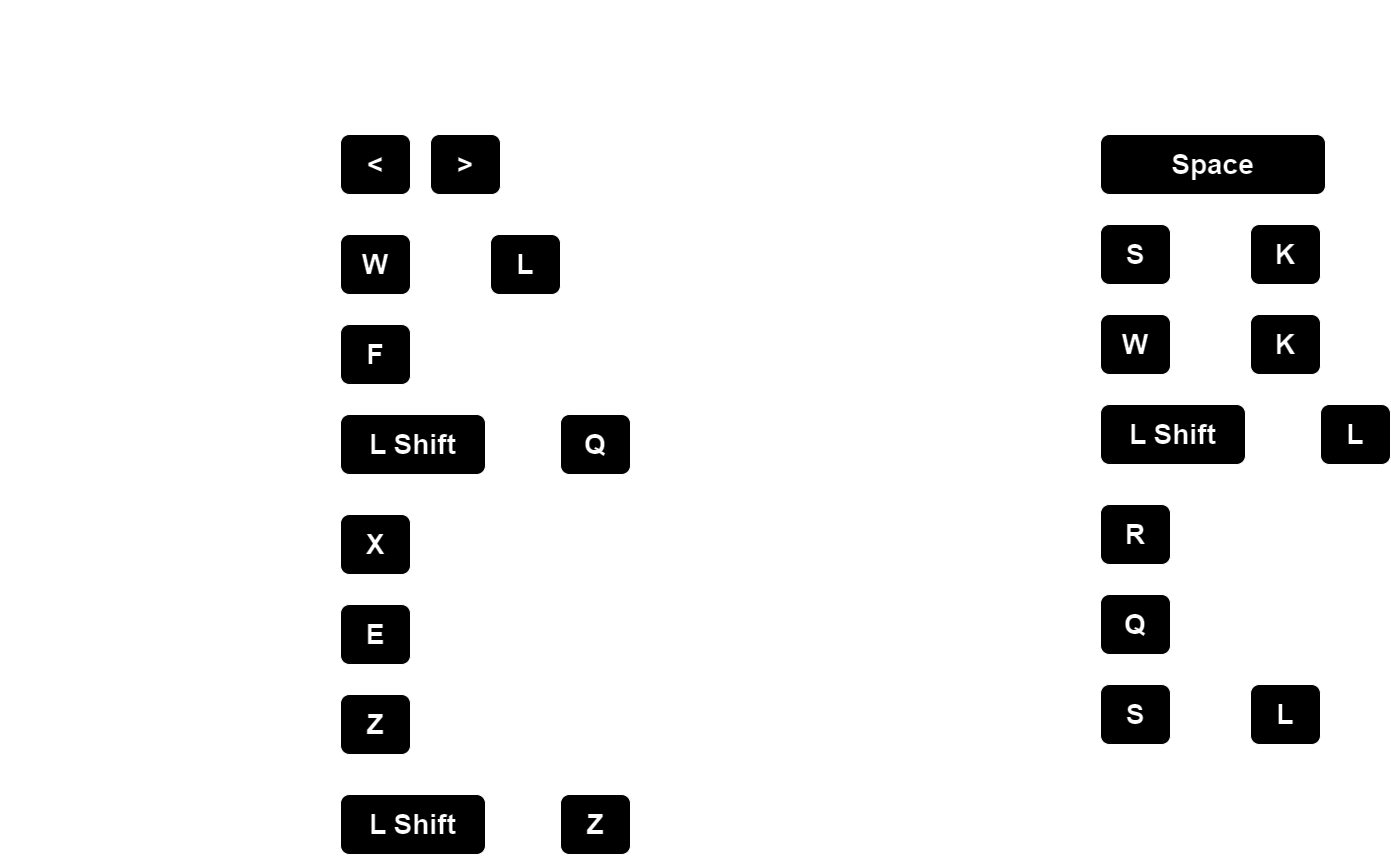

The diagram above was exported from draw.io. Its source (the exported page's mxGraphModel, read from the mxfile embedded in the PNG):
<mxGraphModel dx="2004" dy="1138" grid="1" gridSize="10" guides="1" tooltips="1" connect="1" arrows="1" fold="1" page="1" pageScale="1" pageWidth="1600" pageHeight="900" math="0" shadow="0">
  <root>
    <mxCell id="0" />
    <mxCell id="1" parent="0" />
    <mxCell id="ZmRzn8HZWCHrVyz0LzNv-1" value="&lt;h2&gt;&lt;font style=&quot;font-size: 36px;&quot;&gt;Upper Slash&lt;/font&gt;&lt;/h2&gt;" style="text;strokeColor=none;align=center;fillColor=none;html=1;verticalAlign=middle;whiteSpace=wrap;rounded=0;" vertex="1" parent="1">
      <mxGeometry x="130" y="260" width="230" height="20" as="geometry" />
    </mxCell>
    <mxCell id="ZmRzn8HZWCHrVyz0LzNv-2" value="&lt;b&gt;&lt;font style=&quot;font-size: 28px;&quot;&gt;W&lt;/font&gt;&lt;/b&gt;" style="rounded=1;whiteSpace=wrap;html=1;" vertex="1" parent="1">
      <mxGeometry x="470" y="240" width="70" height="60" as="geometry" />
    </mxCell>
    <mxCell id="ZmRzn8HZWCHrVyz0LzNv-3" value="&lt;h2&gt;&lt;font style=&quot;font-size: 36px;&quot;&gt;+&lt;/font&gt;&lt;/h2&gt;" style="text;strokeColor=none;align=center;fillColor=none;html=1;verticalAlign=middle;whiteSpace=wrap;rounded=0;" vertex="1" parent="1">
      <mxGeometry x="560" y="260" width="40" height="20" as="geometry" />
    </mxCell>
    <mxCell id="ZmRzn8HZWCHrVyz0LzNv-4" value="&lt;b&gt;&lt;font style=&quot;font-size: 28px;&quot;&gt;L&lt;/font&gt;&lt;/b&gt;" style="rounded=1;whiteSpace=wrap;html=1;" vertex="1" parent="1">
      <mxGeometry x="620" y="240" width="70" height="60" as="geometry" />
    </mxCell>
    <mxCell id="ZmRzn8HZWCHrVyz0LzNv-5" value="&lt;h2&gt;&lt;font style=&quot;font-size: 36px;&quot;&gt;Front Slash&lt;/font&gt;&lt;/h2&gt;" style="text;strokeColor=none;align=center;fillColor=none;html=1;verticalAlign=middle;whiteSpace=wrap;rounded=0;" vertex="1" parent="1">
      <mxGeometry x="130" y="350" width="230" height="20" as="geometry" />
    </mxCell>
    <mxCell id="ZmRzn8HZWCHrVyz0LzNv-6" value="&lt;b&gt;&lt;font style=&quot;font-size: 28px;&quot;&gt;F&lt;/font&gt;&lt;/b&gt;" style="rounded=1;whiteSpace=wrap;html=1;" vertex="1" parent="1">
      <mxGeometry x="470" y="330" width="70" height="60" as="geometry" />
    </mxCell>
    <mxCell id="ZmRzn8HZWCHrVyz0LzNv-7" value="&lt;h2&gt;&lt;font style=&quot;font-size: 36px;&quot;&gt;Cross Slash&lt;/font&gt;&lt;/h2&gt;" style="text;strokeColor=none;align=center;fillColor=none;html=1;verticalAlign=middle;whiteSpace=wrap;rounded=0;" vertex="1" parent="1">
      <mxGeometry x="130" y="440" width="230" height="20" as="geometry" />
    </mxCell>
    <mxCell id="ZmRzn8HZWCHrVyz0LzNv-11" value="&lt;h2&gt;&lt;span style=&quot;font-size: 36px;&quot;&gt;Smash&lt;/span&gt;&lt;/h2&gt;" style="text;strokeColor=none;align=center;fillColor=none;html=1;verticalAlign=middle;whiteSpace=wrap;rounded=0;" vertex="1" parent="1">
      <mxGeometry x="130" y="540" width="230" height="20" as="geometry" />
    </mxCell>
    <mxCell id="ZmRzn8HZWCHrVyz0LzNv-12" value="&lt;b&gt;&lt;font style=&quot;font-size: 28px;&quot;&gt;X&lt;/font&gt;&lt;/b&gt;" style="rounded=1;whiteSpace=wrap;html=1;" vertex="1" parent="1">
      <mxGeometry x="470" y="520" width="70" height="60" as="geometry" />
    </mxCell>
    <mxCell id="ZmRzn8HZWCHrVyz0LzNv-13" value="&lt;h2&gt;&lt;span style=&quot;font-size: 36px;&quot;&gt;Rock Hit&lt;/span&gt;&lt;/h2&gt;" style="text;strokeColor=none;align=center;fillColor=none;html=1;verticalAlign=middle;whiteSpace=wrap;rounded=0;" vertex="1" parent="1">
      <mxGeometry x="130" y="630" width="230" height="20" as="geometry" />
    </mxCell>
    <mxCell id="ZmRzn8HZWCHrVyz0LzNv-14" value="&lt;b&gt;&lt;font style=&quot;font-size: 28px;&quot;&gt;E&lt;/font&gt;&lt;/b&gt;" style="rounded=1;whiteSpace=wrap;html=1;" vertex="1" parent="1">
      <mxGeometry x="470" y="610" width="70" height="60" as="geometry" />
    </mxCell>
    <mxCell id="ZmRzn8HZWCHrVyz0LzNv-15" value="&lt;h2&gt;&lt;span style=&quot;font-size: 36px;&quot;&gt;Rock Throw&lt;/span&gt;&lt;/h2&gt;" style="text;strokeColor=none;align=center;fillColor=none;html=1;verticalAlign=middle;whiteSpace=wrap;rounded=0;" vertex="1" parent="1">
      <mxGeometry x="130" y="720" width="230" height="20" as="geometry" />
    </mxCell>
    <mxCell id="ZmRzn8HZWCHrVyz0LzNv-16" value="&lt;b&gt;&lt;font style=&quot;font-size: 28px;&quot;&gt;Z&lt;/font&gt;&lt;/b&gt;" style="rounded=1;whiteSpace=wrap;html=1;" vertex="1" parent="1">
      <mxGeometry x="470" y="700" width="70" height="60" as="geometry" />
    </mxCell>
    <mxCell id="ZmRzn8HZWCHrVyz0LzNv-17" value="&lt;h2&gt;&lt;font style=&quot;font-size: 36px;&quot;&gt;Ultimate Throw&lt;/font&gt;&lt;/h2&gt;" style="text;strokeColor=none;align=center;fillColor=none;html=1;verticalAlign=middle;whiteSpace=wrap;rounded=0;" vertex="1" parent="1">
      <mxGeometry x="130" y="820" width="265" height="20" as="geometry" />
    </mxCell>
    <mxCell id="ZmRzn8HZWCHrVyz0LzNv-18" value="&lt;b&gt;&lt;font style=&quot;font-size: 28px;&quot;&gt;L Shift&lt;/font&gt;&lt;/b&gt;" style="rounded=1;whiteSpace=wrap;html=1;" vertex="1" parent="1">
      <mxGeometry x="470" y="800" width="145" height="60" as="geometry" />
    </mxCell>
    <mxCell id="ZmRzn8HZWCHrVyz0LzNv-19" value="&lt;h2&gt;&lt;font style=&quot;font-size: 36px;&quot;&gt;+&lt;/font&gt;&lt;/h2&gt;" style="text;strokeColor=none;align=center;fillColor=none;html=1;verticalAlign=middle;whiteSpace=wrap;rounded=0;" vertex="1" parent="1">
      <mxGeometry x="635" y="820" width="40" height="20" as="geometry" />
    </mxCell>
    <mxCell id="ZmRzn8HZWCHrVyz0LzNv-20" value="&lt;b&gt;&lt;font style=&quot;font-size: 28px;&quot;&gt;Z&lt;/font&gt;&lt;/b&gt;" style="rounded=1;whiteSpace=wrap;html=1;" vertex="1" parent="1">
      <mxGeometry x="690" y="800" width="70" height="60" as="geometry" />
    </mxCell>
    <mxCell id="ZmRzn8HZWCHrVyz0LzNv-21" value="&lt;h2&gt;&lt;font style=&quot;font-size: 36px;&quot;&gt;Movement&lt;/font&gt;&lt;/h2&gt;" style="text;strokeColor=none;align=center;fillColor=none;html=1;verticalAlign=middle;whiteSpace=wrap;rounded=0;" vertex="1" parent="1">
      <mxGeometry x="130" y="160" width="230" height="20" as="geometry" />
    </mxCell>
    <mxCell id="ZmRzn8HZWCHrVyz0LzNv-22" value="&lt;b&gt;&lt;font style=&quot;font-size: 28px;&quot;&gt;&amp;lt;&lt;/font&gt;&lt;/b&gt;" style="rounded=1;whiteSpace=wrap;html=1;" vertex="1" parent="1">
      <mxGeometry x="470" y="140" width="70" height="60" as="geometry" />
    </mxCell>
    <mxCell id="ZmRzn8HZWCHrVyz0LzNv-23" value="&lt;b&gt;&lt;font style=&quot;font-size: 28px;&quot;&gt;&amp;gt;&lt;/font&gt;&lt;/b&gt;" style="rounded=1;whiteSpace=wrap;html=1;" vertex="1" parent="1">
      <mxGeometry x="560" y="140" width="70" height="60" as="geometry" />
    </mxCell>
    <mxCell id="ZmRzn8HZWCHrVyz0LzNv-24" value="&lt;h2&gt;&lt;font style=&quot;font-size: 36px;&quot;&gt;Tackle&lt;/font&gt;&lt;/h2&gt;" style="text;strokeColor=none;align=center;fillColor=none;html=1;verticalAlign=middle;whiteSpace=wrap;rounded=0;" vertex="1" parent="1">
      <mxGeometry x="890" y="250" width="230" height="20" as="geometry" />
    </mxCell>
    <mxCell id="ZmRzn8HZWCHrVyz0LzNv-25" value="&lt;b&gt;&lt;font style=&quot;font-size: 28px;&quot;&gt;S&lt;/font&gt;&lt;/b&gt;" style="rounded=1;whiteSpace=wrap;html=1;" vertex="1" parent="1">
      <mxGeometry x="1230" y="230" width="70" height="60" as="geometry" />
    </mxCell>
    <mxCell id="ZmRzn8HZWCHrVyz0LzNv-26" value="&lt;h2&gt;&lt;font style=&quot;font-size: 36px;&quot;&gt;+&lt;/font&gt;&lt;/h2&gt;" style="text;strokeColor=none;align=center;fillColor=none;html=1;verticalAlign=middle;whiteSpace=wrap;rounded=0;" vertex="1" parent="1">
      <mxGeometry x="1320" y="250" width="40" height="20" as="geometry" />
    </mxCell>
    <mxCell id="ZmRzn8HZWCHrVyz0LzNv-27" value="&lt;b&gt;&lt;font style=&quot;font-size: 28px;&quot;&gt;K&lt;/font&gt;&lt;/b&gt;" style="rounded=1;whiteSpace=wrap;html=1;" vertex="1" parent="1">
      <mxGeometry x="1380" y="230" width="70" height="60" as="geometry" />
    </mxCell>
    <mxCell id="ZmRzn8HZWCHrVyz0LzNv-28" value="&lt;h2&gt;&lt;font style=&quot;font-size: 36px;&quot;&gt;Spin Kick&lt;/font&gt;&lt;/h2&gt;" style="text;strokeColor=none;align=center;fillColor=none;html=1;verticalAlign=middle;whiteSpace=wrap;rounded=0;" vertex="1" parent="1">
      <mxGeometry x="890" y="340" width="230" height="20" as="geometry" />
    </mxCell>
    <mxCell id="ZmRzn8HZWCHrVyz0LzNv-29" value="&lt;h2&gt;&lt;font style=&quot;font-size: 36px;&quot;&gt;Power Punch&lt;/font&gt;&lt;/h2&gt;" style="text;strokeColor=none;align=center;fillColor=none;html=1;verticalAlign=middle;whiteSpace=wrap;rounded=0;" vertex="1" parent="1">
      <mxGeometry x="890" y="430" width="235" height="20" as="geometry" />
    </mxCell>
    <mxCell id="ZmRzn8HZWCHrVyz0LzNv-30" value="&lt;h2&gt;&lt;span style=&quot;font-size: 36px;&quot;&gt;Arrows&lt;/span&gt;&lt;/h2&gt;" style="text;strokeColor=none;align=center;fillColor=none;html=1;verticalAlign=middle;whiteSpace=wrap;rounded=0;" vertex="1" parent="1">
      <mxGeometry x="890" y="530" width="230" height="20" as="geometry" />
    </mxCell>
    <mxCell id="ZmRzn8HZWCHrVyz0LzNv-31" value="&lt;b&gt;&lt;font style=&quot;font-size: 28px;&quot;&gt;R&lt;/font&gt;&lt;/b&gt;" style="rounded=1;whiteSpace=wrap;html=1;" vertex="1" parent="1">
      <mxGeometry x="1230" y="510" width="70" height="60" as="geometry" />
    </mxCell>
    <mxCell id="ZmRzn8HZWCHrVyz0LzNv-32" value="&lt;h2&gt;&lt;span style=&quot;font-size: 36px;&quot;&gt;Long Power Hit&lt;/span&gt;&lt;/h2&gt;" style="text;strokeColor=none;align=center;fillColor=none;html=1;verticalAlign=middle;whiteSpace=wrap;rounded=0;" vertex="1" parent="1">
      <mxGeometry x="890" y="620" width="275" height="20" as="geometry" />
    </mxCell>
    <mxCell id="ZmRzn8HZWCHrVyz0LzNv-33" value="&lt;span style=&quot;font-size: 28px;&quot;&gt;&lt;b&gt;Q&lt;/b&gt;&lt;/span&gt;" style="rounded=1;whiteSpace=wrap;html=1;" vertex="1" parent="1">
      <mxGeometry x="1230" y="600" width="70" height="60" as="geometry" />
    </mxCell>
    <mxCell id="ZmRzn8HZWCHrVyz0LzNv-34" value="&lt;h2&gt;&lt;span style=&quot;font-size: 36px;&quot;&gt;Power Hit&lt;/span&gt;&lt;/h2&gt;" style="text;strokeColor=none;align=center;fillColor=none;html=1;verticalAlign=middle;whiteSpace=wrap;rounded=0;" vertex="1" parent="1">
      <mxGeometry x="890" y="710" width="230" height="20" as="geometry" />
    </mxCell>
    <mxCell id="ZmRzn8HZWCHrVyz0LzNv-35" value="&lt;h2&gt;&lt;font style=&quot;font-size: 36px;&quot;&gt;Jump&lt;/font&gt;&lt;/h2&gt;" style="text;strokeColor=none;align=center;fillColor=none;html=1;verticalAlign=middle;whiteSpace=wrap;rounded=0;" vertex="1" parent="1">
      <mxGeometry x="890" y="160" width="230" height="20" as="geometry" />
    </mxCell>
    <mxCell id="ZmRzn8HZWCHrVyz0LzNv-36" value="&lt;b&gt;&lt;font style=&quot;font-size: 28px;&quot;&gt;Space&lt;/font&gt;&lt;/b&gt;" style="rounded=1;whiteSpace=wrap;html=1;" vertex="1" parent="1">
      <mxGeometry x="1230" y="140" width="225" height="60" as="geometry" />
    </mxCell>
    <mxCell id="ZmRzn8HZWCHrVyz0LzNv-37" value="&lt;b&gt;&lt;font style=&quot;font-size: 28px;&quot;&gt;W&lt;/font&gt;&lt;/b&gt;" style="rounded=1;whiteSpace=wrap;html=1;" vertex="1" parent="1">
      <mxGeometry x="1230" y="320" width="70" height="60" as="geometry" />
    </mxCell>
    <mxCell id="ZmRzn8HZWCHrVyz0LzNv-38" value="&lt;h2&gt;&lt;font style=&quot;font-size: 36px;&quot;&gt;+&lt;/font&gt;&lt;/h2&gt;" style="text;strokeColor=none;align=center;fillColor=none;html=1;verticalAlign=middle;whiteSpace=wrap;rounded=0;" vertex="1" parent="1">
      <mxGeometry x="1320" y="340" width="40" height="20" as="geometry" />
    </mxCell>
    <mxCell id="ZmRzn8HZWCHrVyz0LzNv-39" value="&lt;b&gt;&lt;font style=&quot;font-size: 28px;&quot;&gt;K&lt;/font&gt;&lt;/b&gt;" style="rounded=1;whiteSpace=wrap;html=1;" vertex="1" parent="1">
      <mxGeometry x="1380" y="320" width="70" height="60" as="geometry" />
    </mxCell>
    <mxCell id="ZmRzn8HZWCHrVyz0LzNv-40" value="&lt;b&gt;&lt;font style=&quot;font-size: 28px;&quot;&gt;L Shift&lt;/font&gt;&lt;/b&gt;" style="rounded=1;whiteSpace=wrap;html=1;" vertex="1" parent="1">
      <mxGeometry x="1230" y="410" width="145" height="60" as="geometry" />
    </mxCell>
    <mxCell id="ZmRzn8HZWCHrVyz0LzNv-41" value="&lt;h2&gt;&lt;font style=&quot;font-size: 36px;&quot;&gt;+&lt;/font&gt;&lt;/h2&gt;" style="text;strokeColor=none;align=center;fillColor=none;html=1;verticalAlign=middle;whiteSpace=wrap;rounded=0;" vertex="1" parent="1">
      <mxGeometry x="1395" y="430" width="40" height="20" as="geometry" />
    </mxCell>
    <mxCell id="ZmRzn8HZWCHrVyz0LzNv-42" value="&lt;b&gt;&lt;font style=&quot;font-size: 28px;&quot;&gt;L&lt;/font&gt;&lt;/b&gt;" style="rounded=1;whiteSpace=wrap;html=1;" vertex="1" parent="1">
      <mxGeometry x="1450" y="410" width="70" height="60" as="geometry" />
    </mxCell>
    <mxCell id="ZmRzn8HZWCHrVyz0LzNv-43" value="&lt;b&gt;&lt;font style=&quot;font-size: 28px;&quot;&gt;S&lt;/font&gt;&lt;/b&gt;" style="rounded=1;whiteSpace=wrap;html=1;" vertex="1" parent="1">
      <mxGeometry x="1230" y="690" width="70" height="60" as="geometry" />
    </mxCell>
    <mxCell id="ZmRzn8HZWCHrVyz0LzNv-44" value="&lt;h2&gt;&lt;font style=&quot;font-size: 36px;&quot;&gt;+&lt;/font&gt;&lt;/h2&gt;" style="text;strokeColor=none;align=center;fillColor=none;html=1;verticalAlign=middle;whiteSpace=wrap;rounded=0;" vertex="1" parent="1">
      <mxGeometry x="1320" y="710" width="40" height="20" as="geometry" />
    </mxCell>
    <mxCell id="ZmRzn8HZWCHrVyz0LzNv-45" value="&lt;b&gt;&lt;font style=&quot;font-size: 28px;&quot;&gt;L&lt;/font&gt;&lt;/b&gt;" style="rounded=1;whiteSpace=wrap;html=1;" vertex="1" parent="1">
      <mxGeometry x="1380" y="690" width="70" height="60" as="geometry" />
    </mxCell>
    <mxCell id="ZmRzn8HZWCHrVyz0LzNv-46" value="&lt;h1&gt;&lt;font style=&quot;font-size: 72px;&quot;&gt;KEY COMBOS&lt;/font&gt;&lt;/h1&gt;" style="text;strokeColor=none;align=center;fillColor=none;html=1;verticalAlign=middle;whiteSpace=wrap;rounded=0;" vertex="1" parent="1">
      <mxGeometry x="530" y="50" width="540" height="30" as="geometry" />
    </mxCell>
    <mxCell id="ZmRzn8HZWCHrVyz0LzNv-47" value="&lt;b&gt;&lt;font style=&quot;font-size: 28px;&quot;&gt;L Shift&lt;/font&gt;&lt;/b&gt;" style="rounded=1;whiteSpace=wrap;html=1;" vertex="1" parent="1">
      <mxGeometry x="470" y="420" width="145" height="60" as="geometry" />
    </mxCell>
    <mxCell id="ZmRzn8HZWCHrVyz0LzNv-48" value="&lt;h2&gt;&lt;font style=&quot;font-size: 36px;&quot;&gt;+&lt;/font&gt;&lt;/h2&gt;" style="text;strokeColor=none;align=center;fillColor=none;html=1;verticalAlign=middle;whiteSpace=wrap;rounded=0;" vertex="1" parent="1">
      <mxGeometry x="635" y="440" width="40" height="20" as="geometry" />
    </mxCell>
    <mxCell id="ZmRzn8HZWCHrVyz0LzNv-49" value="&lt;b&gt;&lt;font style=&quot;font-size: 28px;&quot;&gt;Q&lt;/font&gt;&lt;/b&gt;" style="rounded=1;whiteSpace=wrap;html=1;" vertex="1" parent="1">
      <mxGeometry x="690" y="420" width="70" height="60" as="geometry" />
    </mxCell>
  </root>
</mxGraphModel>